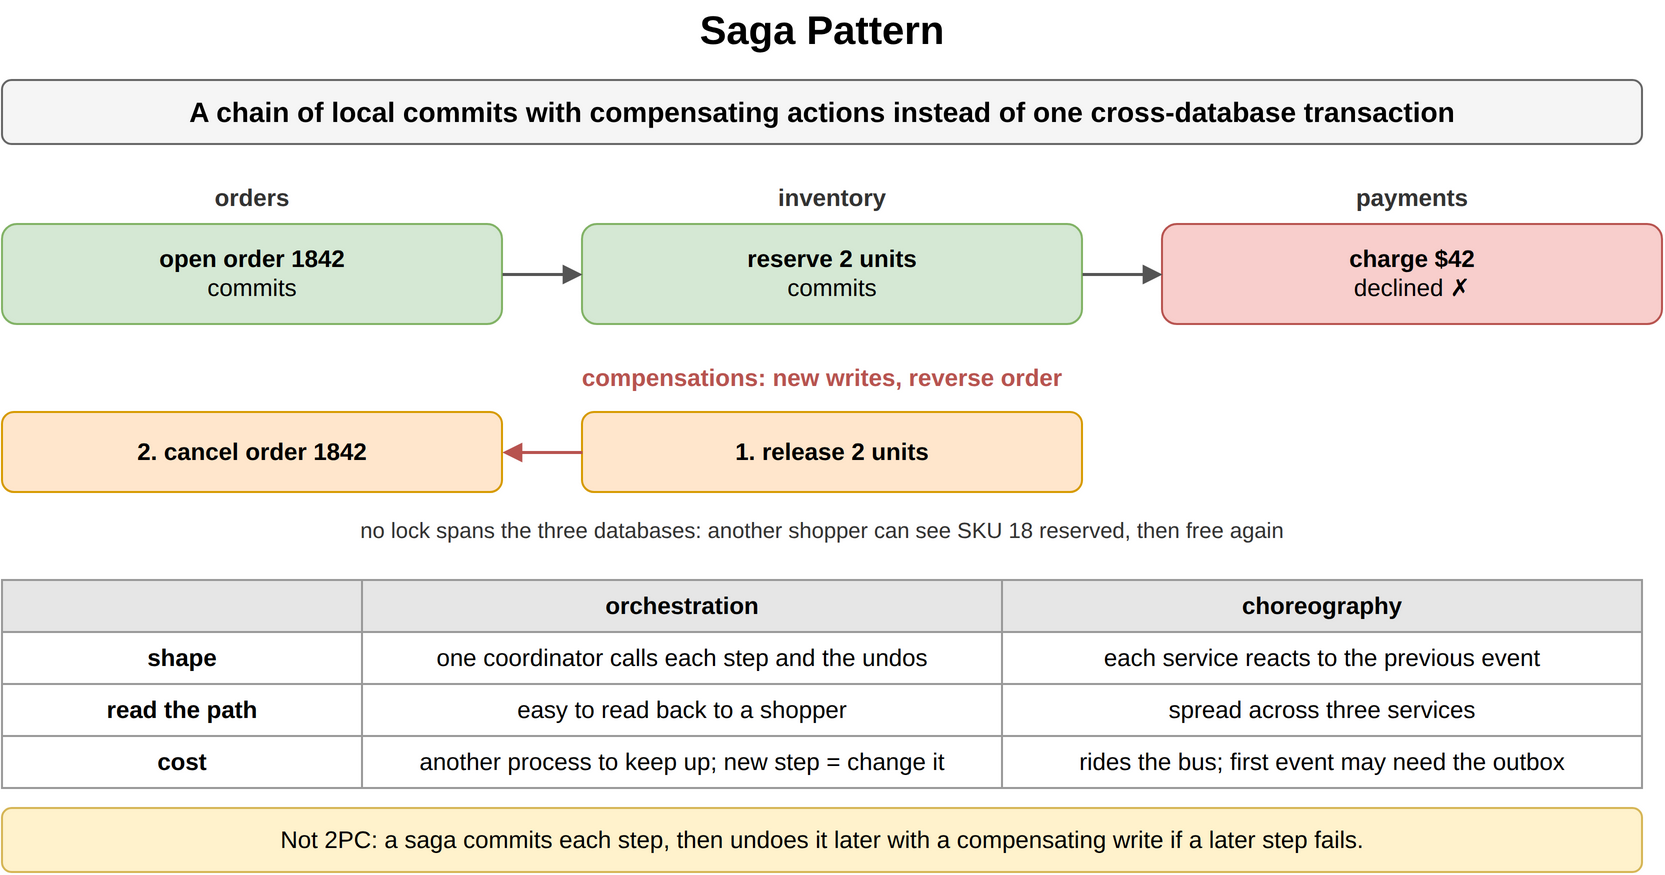

The diagram above was exported from draw.io. Its source (the exported page's mxGraphModel, read from the mxfile embedded in the PNG):
<mxGraphModel dx="900" dy="460" grid="1" gridSize="10" guides="1" tooltips="1" connect="1" arrows="1" fold="1" page="1" pageScale="1" pageWidth="900" pageHeight="460" math="0" shadow="0">
  <root>
    <mxCell id="0" />
    <mxCell id="1" parent="0" />
    <mxCell id="j1" value="Saga Pattern" style="text;html=1;align=center;verticalAlign=middle;whiteSpace=wrap;fontSize=20;fontStyle=1;" vertex="1" parent="1">
      <mxGeometry x="40" y="10" width="820" height="30" as="geometry" />
    </mxCell>
    <mxCell id="j2" value="A chain of local commits with compensating actions instead of one cross-database transaction" style="rounded=1;whiteSpace=wrap;html=1;fillColor=#f5f5f5;strokeColor=#666666;fontStyle=1;fontSize=14;" vertex="1" parent="1">
      <mxGeometry x="40" y="50" width="820" height="32" as="geometry" />
    </mxCell>
    <mxCell id="j3" value="orders" style="text;html=1;whiteSpace=wrap;fontSize=11;align=center;verticalAlign=middle;fontSize=12;fontColor=#333333;fontStyle=1;" vertex="1" parent="1">
      <mxGeometry x="40" y="100" width="250" height="18" as="geometry" />
    </mxCell>
    <mxCell id="j4" value="open order 1842&lt;br&gt;&lt;span style='font-weight:normal'&gt;commits&lt;/span&gt;" style="rounded=1;whiteSpace=wrap;html=1;fillColor=#d5e8d4;strokeColor=#82b366;fontSize=12;align=center;fontStyle=1;" vertex="1" parent="1">
      <mxGeometry x="40" y="122" width="250" height="50" as="geometry" />
    </mxCell>
    <mxCell id="j5" value="inventory" style="text;html=1;whiteSpace=wrap;fontSize=11;align=center;verticalAlign=middle;fontSize=12;fontColor=#333333;fontStyle=1;" vertex="1" parent="1">
      <mxGeometry x="330" y="100" width="250" height="18" as="geometry" />
    </mxCell>
    <mxCell id="j6" value="reserve 2 units&lt;br&gt;&lt;span style='font-weight:normal'&gt;commits&lt;/span&gt;" style="rounded=1;whiteSpace=wrap;html=1;fillColor=#d5e8d4;strokeColor=#82b366;fontSize=12;align=center;fontStyle=1;" vertex="1" parent="1">
      <mxGeometry x="330" y="122" width="250" height="50" as="geometry" />
    </mxCell>
    <mxCell id="j7" value="payments" style="text;html=1;whiteSpace=wrap;fontSize=11;align=center;verticalAlign=middle;fontSize=12;fontColor=#333333;fontStyle=1;" vertex="1" parent="1">
      <mxGeometry x="620" y="100" width="250" height="18" as="geometry" />
    </mxCell>
    <mxCell id="j8" value="charge $42&lt;br&gt;&lt;span style='font-weight:normal'&gt;declined ✗&lt;/span&gt;" style="rounded=1;whiteSpace=wrap;html=1;fillColor=#f8cecc;strokeColor=#b85450;fontSize=12;align=center;fontStyle=1;" vertex="1" parent="1">
      <mxGeometry x="620" y="122" width="250" height="50" as="geometry" />
    </mxCell>
    <mxCell id="j9" value="" style="endArrow=block;endSize=6;html=1;strokeWidth=1.5;strokeColor=#555555;fontSize=11;labelBackgroundColor=#ffffff;" edge="1" parent="1">
      <mxGeometry relative="1" as="geometry">
        <mxPoint x="290" y="147" as="sourcePoint" />
        <mxPoint x="330" y="147" as="targetPoint" />
      </mxGeometry>
    </mxCell>
    <mxCell id="j10" value="" style="endArrow=block;endSize=6;html=1;strokeWidth=1.5;strokeColor=#555555;fontSize=11;labelBackgroundColor=#ffffff;" edge="1" parent="1">
      <mxGeometry relative="1" as="geometry">
        <mxPoint x="580" y="147" as="sourcePoint" />
        <mxPoint x="620" y="147" as="targetPoint" />
      </mxGeometry>
    </mxCell>
    <mxCell id="j11" value="compensations: new writes, reverse order" style="text;html=1;whiteSpace=wrap;fontSize=11;align=center;verticalAlign=middle;fontSize=12;fontColor=#b85450;fontStyle=1;" vertex="1" parent="1">
      <mxGeometry x="40" y="190" width="820" height="18" as="geometry" />
    </mxCell>
    <mxCell id="j12" value="1. release 2 units" style="rounded=1;whiteSpace=wrap;html=1;fillColor=#ffe6cc;strokeColor=#d79b00;fontSize=12;align=center;fontStyle=1;" vertex="1" parent="1">
      <mxGeometry x="330" y="216" width="250" height="40" as="geometry" />
    </mxCell>
    <mxCell id="j13" value="2. cancel order 1842" style="rounded=1;whiteSpace=wrap;html=1;fillColor=#ffe6cc;strokeColor=#d79b00;fontSize=12;align=center;fontStyle=1;" vertex="1" parent="1">
      <mxGeometry x="40" y="216" width="250" height="40" as="geometry" />
    </mxCell>
    <mxCell id="j14" value="" style="endArrow=block;endSize=6;html=1;strokeWidth=1.5;strokeColor=#b85450;fontSize=11;labelBackgroundColor=#ffffff;fontColor=#b85450;fontStyle=1;" edge="1" parent="1">
      <mxGeometry relative="1" as="geometry">
        <mxPoint x="330" y="236" as="sourcePoint" />
        <mxPoint x="290" y="236" as="targetPoint" />
      </mxGeometry>
    </mxCell>
    <mxCell id="j15" value="no lock spans the three databases: another shopper can see SKU 18 reserved, then free again" style="text;html=1;whiteSpace=wrap;fontSize=11;align=center;verticalAlign=middle;fontSize=11;fontColor=#333333;" vertex="1" parent="1">
      <mxGeometry x="40" y="266" width="820" height="18" as="geometry" />
    </mxCell>
    <mxCell id="j16" value="" style="whiteSpace=wrap;html=1;fillColor=#e6e6e6;strokeColor=#999999;fontStyle=1;fontSize=12;" vertex="1" parent="1">
      <mxGeometry x="40" y="300" width="180" height="26" as="geometry" />
    </mxCell>
    <mxCell id="j17" value="orchestration" style="whiteSpace=wrap;html=1;fillColor=#e6e6e6;strokeColor=#999999;fontStyle=1;fontSize=12;" vertex="1" parent="1">
      <mxGeometry x="220" y="300" width="320" height="26" as="geometry" />
    </mxCell>
    <mxCell id="j18" value="choreography" style="whiteSpace=wrap;html=1;fillColor=#e6e6e6;strokeColor=#999999;fontStyle=1;fontSize=12;" vertex="1" parent="1">
      <mxGeometry x="540" y="300" width="320" height="26" as="geometry" />
    </mxCell>
    <mxCell id="j19" value="shape" style="whiteSpace=wrap;html=1;strokeColor=#999999;fontSize=12;fillColor=#ffffff;fontStyle=1;" vertex="1" parent="1">
      <mxGeometry x="40" y="326" width="180" height="26" as="geometry" />
    </mxCell>
    <mxCell id="j20" value="one coordinator calls each step and the undos" style="whiteSpace=wrap;html=1;strokeColor=#999999;fontSize=12;fillColor=#ffffff;" vertex="1" parent="1">
      <mxGeometry x="220" y="326" width="320" height="26" as="geometry" />
    </mxCell>
    <mxCell id="j21" value="each service reacts to the previous event" style="whiteSpace=wrap;html=1;strokeColor=#999999;fontSize=12;fillColor=#ffffff;" vertex="1" parent="1">
      <mxGeometry x="540" y="326" width="320" height="26" as="geometry" />
    </mxCell>
    <mxCell id="j22" value="read the path" style="whiteSpace=wrap;html=1;strokeColor=#999999;fontSize=12;fillColor=#ffffff;fontStyle=1;" vertex="1" parent="1">
      <mxGeometry x="40" y="352" width="180" height="26" as="geometry" />
    </mxCell>
    <mxCell id="j23" value="easy to read back to a shopper" style="whiteSpace=wrap;html=1;strokeColor=#999999;fontSize=12;fillColor=#ffffff;" vertex="1" parent="1">
      <mxGeometry x="220" y="352" width="320" height="26" as="geometry" />
    </mxCell>
    <mxCell id="j24" value="spread across three services" style="whiteSpace=wrap;html=1;strokeColor=#999999;fontSize=12;fillColor=#ffffff;" vertex="1" parent="1">
      <mxGeometry x="540" y="352" width="320" height="26" as="geometry" />
    </mxCell>
    <mxCell id="j25" value="cost" style="whiteSpace=wrap;html=1;strokeColor=#999999;fontSize=12;fillColor=#ffffff;fontStyle=1;" vertex="1" parent="1">
      <mxGeometry x="40" y="378" width="180" height="26" as="geometry" />
    </mxCell>
    <mxCell id="j26" value="another process to keep up; new step = change it" style="whiteSpace=wrap;html=1;strokeColor=#999999;fontSize=12;fillColor=#ffffff;" vertex="1" parent="1">
      <mxGeometry x="220" y="378" width="320" height="26" as="geometry" />
    </mxCell>
    <mxCell id="j27" value="rides the bus; first event may need the outbox" style="whiteSpace=wrap;html=1;strokeColor=#999999;fontSize=12;fillColor=#ffffff;" vertex="1" parent="1">
      <mxGeometry x="540" y="378" width="320" height="26" as="geometry" />
    </mxCell>
    <mxCell id="j28" value="Not 2PC: a saga commits each step, then undoes it later with a compensating write if a later step fails." style="rounded=1;whiteSpace=wrap;html=1;fillColor=#fff2cc;strokeColor=#d6b656;fontSize=12;align=center;" vertex="1" parent="1">
      <mxGeometry x="40" y="414" width="820" height="32" as="geometry" />
    </mxCell>
  </root>
</mxGraphModel>